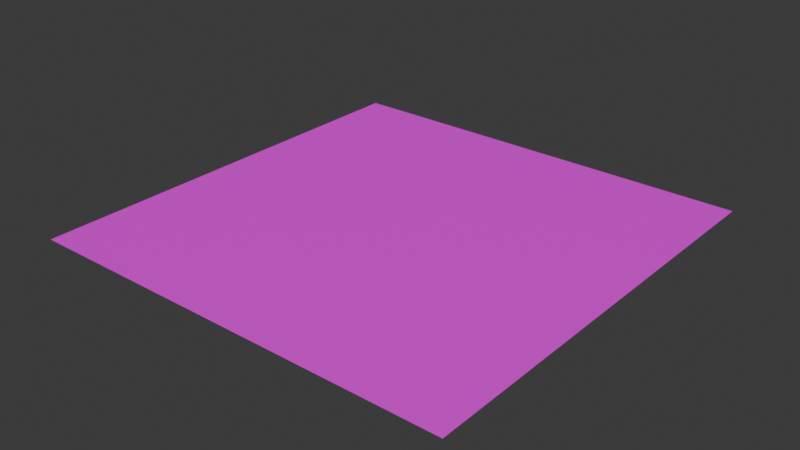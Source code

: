 # Source: test_level.blend  (saved by Blender 4.2.66; exported with 4.5.12 LTS)
import bpy
from mathutils import Matrix  # noqa: F401  (used for matrix-valued properties, if any)

bpy.ops.wm.read_factory_settings(use_empty=True)
scene = bpy.context.scene
scene.name = 'Scene'

# ---- collections
col_collection = bpy.data.collections.new('Collection'); scene.collection.children.link(col_collection)

# ---- images (referenced by path relative to the original .blend; pixels are not part of the script)
import os
ASSET_DIR = os.environ.get("B2B_ASSET_DIR", "")  # directory of the original .blend (textures are referenced by path, not embedded)
HERE = os.path.dirname(os.path.abspath(__file__))  # packed textures are extracted next to this script under _unpacked/

def load_image(name, relpath, width, height, colorspace="sRGB"):
    """Load a texture the original file referenced (path relative to the .blend, or extracted next to this script)."""
    p = next((c for c in (os.path.join(HERE, relpath), os.path.join(ASSET_DIR, relpath)) if relpath and os.path.exists(c)), "")
    if p:
        img = bpy.data.images.load(p, check_existing=True)
        img.name = name
    else:  # same state as the original file: an image datablock whose file is absent (Cycles renders it pink)
        img = bpy.data.images.new(name, width, height)
        img.source = "FILE"
        img.filepath = "//" + (relpath or name)
    img.colorspace_settings.name = colorspace
    return img
img_tex_floor_png = load_image('tex_floor.png', 'tex_floor.png', 1024, 1024, 'sRGB')

# ---- materials (node trees are filled in below, after node groups)
mat_mat_floor = bpy.data.materials.new('mat_floor')

# ---- material node trees
mat_mat_floor.use_nodes = True; mat_mat_floor.node_tree.nodes.clear()
_N = mat_mat_floor.node_tree.nodes; _L = mat_mat_floor.node_tree.links
n0 = _N.new('ShaderNodeBsdfPrincipled'); n0.name = 'Principled BSDF'; n0.location = (10, 300)
n1 = _N.new('ShaderNodeOutputMaterial'); n1.name = 'Material Output'; n1.location = (300, 300)
n2 = _N.new('ShaderNodeTexImage'); n2.name = 'Image Texture'; n2.location = (-352, 257)
n2.image = img_tex_floor_png
n2.interpolation = 'Closest'
n3 = _N.new('ShaderNodeMapping'); n3.name = 'Mapping'; n3.location = (-532, 217)
n4 = _N.new('ShaderNodeTexCoord'); n4.name = 'Texture Coordinate'; n4.location = (-712, 217)
_L.new(n0.outputs[0], n1.inputs[0])
_L.new(n2.outputs[0], n0.inputs[0])
_L.new(n3.outputs[0], n2.inputs[0])
_L.new(n4.outputs[2], n3.inputs[0])
n1.is_active_output = True

# ---- world
world_world = bpy.data.worlds.new('World'); scene.world = world_world
world_world.use_nodes = True; world_world.node_tree.nodes.clear()
_N = world_world.node_tree.nodes; _L = world_world.node_tree.links
n0 = _N.new('ShaderNodeOutputWorld'); n0.name = 'World Output'; n0.location = (300, 300)
n1 = _N.new('ShaderNodeBackground'); n1.name = 'Background'; n1.location = (10, 300)
n1.inputs[0].default_value = (0.05088, 0.05088, 0.05088, 1.0)
_L.new(n1.outputs[0], n0.inputs[0])
n0.is_active_output = True
world_world.color = (0.05088, 0.05088, 0.05088)
world_world.sun_shadow_jitter_overblur = 0.0

# ---- meshes
me_plane = bpy.data.meshes.new('Plane')
me_plane.from_pydata([(-1.0, -1.0, 0.0), (1.0, -1.0, 0.0), (-1.0, 1.0, 0.0), (1.0, 1.0, 0.0)], [], [(0, 1, 3, 2)])
_uv = me_plane.uv_layers.new(name='UVMap')
_uv.uv.foreach_set('vector', [-24.5, -24.5, 25.5, -24.5, 25.5, 25.5, -24.5, 25.5])
me_plane.materials.append(mat_mat_floor)
me_plane.update()
me_plane.normals_split_custom_set([tuple(v) for v in zip(*[iter([0.0, 0.0, 1.0, 0.0, 0.0, 1.0, 0.0, 0.0, 1.0, 0.0, 0.0, 1.0])] * 3)])

# ---- objects
ob_plane = bpy.data.objects.new('Plane', me_plane)

# ---- transforms, parenting, visibility, modifiers, constraints
ob_plane.location = (0.0, 0.0, 0.0)
ob_plane.scale = (100.0, 100.0, 100.0)

# ---- collection membership
col_collection.objects.link(ob_plane)

# ---- scene / render settings (as saved in the file)
scene.frame_start = 1; scene.frame_end = 250; scene.frame_set(1)
scene.render.engine = 'BLENDER_EEVEE_NEXT'
bpy.context.view_layer.update()

# ---- added for rendering (the .blend has no active camera and no usable light): camera, sun
cam_auto = bpy.data.cameras.new('AutoCamera')
cam_auto.lens = 50.0
cam_auto.sensor_width = 36.0
cam_auto.clip_end = 4592.69
ob_auto_camera = bpy.data.objects.new('AutoCamera', cam_auto)
scene.collection.objects.link(ob_auto_camera)
ob_auto_camera.location = (261.693, -314.032, 209.354)
ob_auto_camera.rotation_euler = (1.09748, -7.21219e-08, 0.694738)
scene.camera = ob_auto_camera
light_auto_sun = bpy.data.lights.new('AutoSun', 'SUN')
light_auto_sun.energy = 3.0
light_auto_sun.angle = 0.0523599
ob_auto_sun = bpy.data.objects.new('AutoSun', light_auto_sun)
scene.collection.objects.link(ob_auto_sun)
ob_auto_sun.rotation_euler = (0.872665, 0.174533, 0.523599)
bpy.context.view_layer.update()
